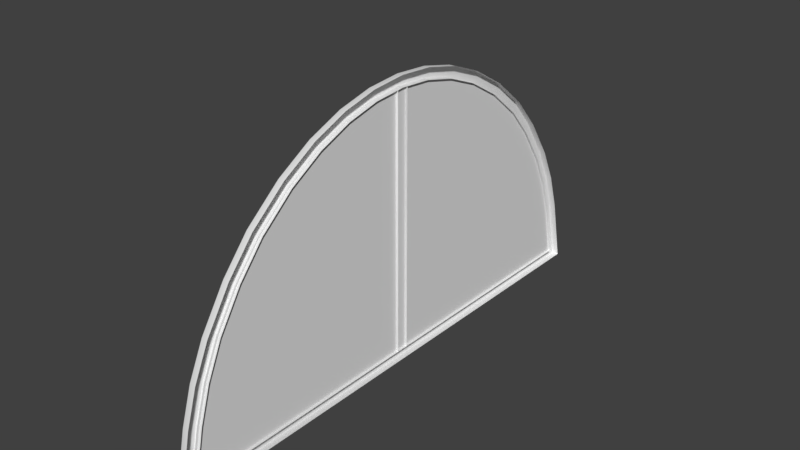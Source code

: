 # Source: Windows_semicircle.blend  (saved by Blender 2.79.1; exported with 4.5.12 LTS)
import bpy
from mathutils import Matrix  # noqa: F401  (used for matrix-valued properties, if any)

bpy.ops.wm.read_factory_settings(use_empty=True)
scene = bpy.context.scene
scene.name = 'Scene'

# ---- collections
col_collection_3 = bpy.data.collections.new('Collection 3'); scene.collection.children.link(col_collection_3)

# ---- materials (node trees are filled in below, after node groups)
mat_material_test = bpy.data.materials.new('Material_test')
mat_glass = bpy.data.materials.new('Glass')

# ---- node groups
ng_auto_smooth = bpy.data.node_groups.new('Auto Smooth', 'GeometryNodeTree')
_s = ng_auto_smooth.interface.new_socket(name='Geometry', in_out='OUTPUT', socket_type='NodeSocketGeometry')
_s = ng_auto_smooth.interface.new_socket(name='Geometry', in_out='INPUT', socket_type='NodeSocketGeometry')
_s = ng_auto_smooth.interface.new_socket(name='Angle', in_out='INPUT', socket_type='NodeSocketFloat')
_s.subtype = 'ANGLE'
_s.min_value = 0.0
_s.max_value = 3.142
ng_auto_smooth.is_modifier = True
_N = ng_auto_smooth.nodes; _L = ng_auto_smooth.links
n0 = _N.new('NodeGroupOutput'); n0.name = 'Group Output'; n0.location = (480, -100)
n1 = _N.new('NodeGroupInput'); n1.name = 'Group Input'; n1.location = (-420, -300)
n2 = _N.new('NodeGroupInput'); n2.name = 'Group Input.001'; n2.location = (-60, -100)
n3 = _N.new('GeometryNodeSetShadeSmooth'); n3.name = 'Set Shade Smooth'; n3.location = (120, -100)
n3.domain = 'EDGE'
n4 = _N.new('GeometryNodeSetShadeSmooth'); n4.name = 'Set Shade Smooth.001'; n4.location = (300, -100)
n5 = _N.new('GeometryNodeInputMeshEdgeAngle'); n5.name = 'Edge Angle'; n5.location = (-420, -220)
n6 = _N.new('GeometryNodeInputEdgeSmooth'); n6.name = 'Is Edge Smooth'; n6.location = (-60, -160)
n7 = _N.new('GeometryNodeInputShadeSmooth'); n7.name = 'Is Face Smooth'; n7.location = (-240, -340)
n8 = _N.new('FunctionNodeBooleanMath'); n8.name = 'Boolean Math'; n8.location = (-60, -220)
n9 = _N.new('FunctionNodeCompare'); n9.name = 'Compare'; n9.location = (-240, -180)
n9.operation = 'LESS_EQUAL'
_L.new(n5.outputs[0], n9.inputs[0])
_L.new(n4.outputs[0], n0.inputs[0])
_L.new(n1.outputs[1], n9.inputs[1])
_L.new(n9.outputs[0], n8.inputs[0])
_L.new(n7.outputs[0], n8.inputs[1])
_L.new(n2.outputs[0], n3.inputs[0])
_L.new(n6.outputs[0], n3.inputs[1])
_L.new(n3.outputs[0], n4.inputs[0])
_L.new(n8.outputs[0], n3.inputs[2])
n0.is_active_output = True

# ---- material node trees

# ---- world
world_world = bpy.data.worlds.new('World'); scene.world = world_world
world_world.color = (0.05088, 0.05088, 0.05088)
world_world.use_sun_shadow = False
world_world.sun_shadow_jitter_overblur = 0.0
world_world.cycles.sampling_method = 'MANUAL'

# ---- meshes
me_windows_semicircle = bpy.data.meshes.new('Windows_semicircle')
me_windows_semicircle.from_pydata([(0.01965, 4.768e-07, 0.7293), (0.01965, -0.1563, 0.7173), (0.01965, -1.189, -0.5145), (0.01965, -0.9, 0.2541), (0.01965, 1.189, -0.5145), (0.01965, -0.7814, 0.3929), (0.01965, 0.1563, 0.7173), (0.01965, -0.4688, 0.6174), (0.01965, 0.9, 0.2541), (0.01965, 0.7814, 0.3929), (0.01965, 0.6251, 0.5239), (0.01965, 0.4688, 0.6174), (0.01965, -0.3125, 0.6806), (0.01965, 0.3125, 0.6806), (0.01965, -0.6251, 0.5239), (0.01965, 0.1486, 0.6682), (0.01965, 0.001352, 0.6796), (0.01965, 0.8536, 0.2238), (0.01965, 0.2959, 0.6332), (0.01965, 0.4436, 0.5729), (0.01965, 0.5918, 0.4834), (0.01965, 0.7404, 0.3576), (0.01965, 1.118, -0.465), (0.01965, -0.4409, 0.5729), (0.01965, -0.5891, 0.4834), (0.01965, -0.7377, 0.3576), (0.01965, -0.8509, 0.2238), (0.01965, -1.116, -0.465), (0.01965, -0.2932, 0.6332), (0.01965, -0.1459, 0.6682), (-0.009169, 0.1486, 0.6682), (-0.009169, 0.001353, 0.6796), (-0.009169, 0.8536, 0.2238), (-0.009169, 0.2959, 0.6332), (-0.009169, 0.4436, 0.5729), (-0.009169, 0.5918, 0.4834), (-0.009169, 0.7404, 0.3576), (-0.009169, 1.118, -0.465), (-0.009169, -0.4409, 0.5729), (-0.009169, -0.5891, 0.4834), (-0.009169, -0.7377, 0.3576), (-0.009169, -0.8509, 0.2238), (-0.009169, -1.116, -0.465), (-0.009169, -0.2932, 0.6332), (-0.009169, -0.1459, 0.6682), (-0.009169, 0.1563, 0.7173), (-0.009169, 9.537e-07, 0.7293), (-0.009169, 0.9, 0.2541), (-0.009169, 0.3125, 0.6806), (-0.009169, 0.4688, 0.6174), (-0.009169, 0.6251, 0.5239), (-0.009169, 0.7814, 0.3929), (-0.009169, 1.189, -0.5145), (-0.009169, -0.4688, 0.6174), (-0.009169, -0.6251, 0.5239), (-0.009169, -0.7814, 0.3929), (-0.009169, -0.9, 0.2541), (-0.009169, -1.189, -0.5145), (-0.009169, -0.3125, 0.6806), (-0.009169, -0.1563, 0.7173), (0.01965, 1.128, -0.2237), (0.01965, 1.012, 0.08048), (0.01965, 1.08, -0.06782), (0.01965, -1.012, 0.08048), (0.01965, -1.128, -0.2237), (0.01965, -1.08, -0.06782), (0.01965, 0.9569, 0.06261), (0.01965, 1.072, -0.2416), (0.01965, 1.024, -0.08569), (0.01965, -1.069, -0.2416), (0.01965, -0.9542, 0.06261), (0.01965, -1.021, -0.08569), (-0.009169, 1.072, -0.2416), (-0.009169, 0.9569, 0.06261), (-0.009169, 1.024, -0.08569), (-0.009169, -0.9542, 0.06261), (-0.009169, -1.069, -0.2416), (-0.009169, -1.021, -0.08569), (-0.009169, 1.128, -0.2237), (-0.009169, 1.012, 0.08048), (-0.009169, 1.08, -0.06782), (-0.009169, -1.128, -0.2237), (-0.009169, -1.012, 0.08048), (-0.009169, -1.08, -0.06782), (0.01965, 0.02746, 0.6775), (0.01965, -0.02746, 0.6775), (-0.009169, 0.02747, 0.6775), (-0.009169, -0.02746, 0.6775), (0.01965, 0.02746, -0.465), (0.01965, -0.02746, -0.465), (-0.009169, 0.02747, -0.465), (-0.009169, -0.02746, -0.465), (0.01965, 1.431e-06, 0.6796), (-0.009169, 1.431e-06, 0.6796), (-0.009169, 1.431e-06, -0.4649), (0.008165, 0.1486, 0.6682), (0.008165, 0.001352, 0.6796), (0.008165, 0.8536, 0.2238), (0.008165, 0.2959, 0.6332), (0.008165, 0.4436, 0.5729), (0.008165, 0.5918, 0.4834), (0.008165, 0.7404, 0.3576), (0.008165, 1.118, -0.465), (0.008165, -0.4467, 0.5729), (0.008165, -0.5963, 0.4834), (0.008165, -0.7464, 0.3576), (0.008165, -0.8606, 0.2238), (0.008165, -1.128, -0.465), (0.008165, -0.2975, 0.6332), (0.008165, -0.1487, 0.6682), (0.008165, 1.072, -0.2416), (0.008165, 0.9569, 0.06261), (0.008165, 1.024, -0.08569), (0.008165, -0.965, 0.06261), (0.008165, -1.081, -0.2416), (0.008165, -1.033, -0.08569)], [], [(11, 10, 50, 49), (26, 70, 75, 41), (13, 11, 49, 48), (4, 2, 57, 52), (17, 21, 36, 32), (6, 13, 48, 45), (1, 0, 46, 59), (21, 20, 35, 36), (60, 4, 52, 78), (5, 14, 54, 55), (20, 19, 34, 35), (0, 6, 45, 46), (12, 1, 59, 58), (19, 18, 33, 34), (27, 22, 37, 42), (7, 12, 58, 53), (18, 15, 30, 33), (31, 46, 45, 30), (72, 78, 52, 37), (30, 45, 48, 33), (33, 48, 49, 34), (34, 49, 50, 35), (35, 50, 51, 36), (36, 51, 47, 32), (75, 82, 56, 41), (39, 54, 53, 38), (41, 56, 55, 40), (42, 57, 81, 76), (38, 53, 58, 43), (43, 58, 59, 44), (40, 55, 54, 39), (44, 59, 46, 31), (37, 52, 57, 42), (23, 24, 39, 38), (10, 9, 51, 50), (25, 26, 41, 40), (9, 8, 47, 51), (69, 27, 42, 76), (63, 3, 56, 82), (32, 47, 79, 73), (14, 7, 53, 54), (28, 23, 38, 43), (3, 5, 55, 56), (29, 28, 43, 44), (15, 16, 31, 30), (2, 64, 81, 57), (24, 25, 40, 39), (22, 67, 72, 37), (66, 17, 32, 73), (16, 29, 44, 31), (60, 78, 80, 62), (62, 80, 79, 61), (73, 79, 80, 74), (74, 80, 78, 72), (82, 75, 77, 83), (83, 77, 76, 81), (66, 73, 74, 68), (68, 74, 72, 67), (69, 76, 77, 71), (71, 77, 75, 70), (81, 64, 65, 83), (83, 65, 63, 82), (8, 61, 79, 47), (93, 87, 85, 92), (84, 88, 90, 86), (93, 94, 91, 87), (87, 91, 89, 85), (86, 90, 94, 93), (86, 93, 92, 84), (110, 102, 107, 114), (112, 110, 114, 115), (111, 112, 115, 113), (97, 111, 113, 106), (101, 97, 106, 105), (100, 101, 105, 104), (99, 100, 104, 103), (98, 99, 103, 108), (95, 98, 108, 109), (95, 109, 96)])
me_windows_semicircle.polygons.foreach_set('use_smooth', [True] * 79)
me_windows_semicircle.polygons.foreach_set('material_index', [0, 0, 0, 0, 0, 0, 0, 0, 0, 0, 0, 0, 0, 0, 0, 0, 0, 0, 0, 0, 0, 0, 0, 0, 0, 0, 0, 0, 0, 0, 0, 0, 0, 0, 0, 0, 0, 0, 0, 0, 0, 0, 0, 0, 0, 0, 0, 0, 0, 0, 0, 0, 0, 0, 0, 0, 0, 0, 0, 0, 0, 0, 0, 0, 0, 0, 0, 0, 0, 1, 1, 1, 1, 1, 1, 1, 1, 1, 0])
_ca = me_windows_semicircle.color_attributes.new('Col', 'BYTE_COLOR', 'CORNER')
_ca.data.foreach_set('color', [1.0, 1.0, 1.0, 1.0, 1.0, 1.0, 1.0, 1.0, 1.0, 1.0, 1.0, 1.0, 1.0, 1.0, 1.0, 1.0, 1.0, 1.0, 1.0, 1.0, 1.0, 1.0, 1.0, 1.0, 1.0, 1.0, 1.0, 1.0, 1.0, 1.0, 1.0, 1.0, 1.0, 1.0, 1.0, 1.0, 1.0, 1.0, 1.0, 1.0, 1.0, 1.0, 1.0, 1.0, 1.0, 1.0, 1.0, 1.0, 1.0, 1.0, 1.0, 1.0, 1.0, 1.0, 1.0, 1.0, 1.0, 1.0, 1.0, 1.0, 1.0, 1.0, 1.0, 1.0, 1.0, 1.0, 1.0, 1.0, 1.0, 1.0, 1.0, 1.0, 1.0, 1.0, 1.0, 1.0, 1.0, 1.0, 1.0, 1.0, 1.0, 1.0, 1.0, 1.0, 1.0, 1.0, 1.0, 1.0, 1.0, 1.0, 1.0, 1.0, 1.0, 1.0, 1.0, 1.0, 1.0, 1.0, 1.0, 1.0, 1.0, 1.0, 1.0, 1.0, 1.0, 1.0, 1.0, 1.0, 1.0, 1.0, 1.0, 1.0, 1.0, 1.0, 1.0, 1.0, 1.0, 1.0, 1.0, 1.0, 1.0, 1.0, 1.0, 1.0, 1.0, 1.0, 1.0, 1.0, 1.0, 1.0, 1.0, 1.0, 1.0, 1.0, 1.0, 1.0, 1.0, 1.0, 1.0, 1.0, 1.0, 1.0, 1.0, 1.0, 1.0, 1.0, 1.0, 1.0, 1.0, 1.0, 1.0, 1.0, 1.0, 1.0, 1.0, 1.0, 1.0, 1.0, 1.0, 1.0, 1.0, 1.0, 1.0, 1.0, 1.0, 1.0, 1.0, 1.0, 1.0, 1.0, 1.0, 1.0, 1.0, 1.0, 1.0, 1.0, 1.0, 1.0, 1.0, 1.0, 1.0, 1.0, 1.0, 1.0, 1.0, 1.0, 1.0, 1.0, 1.0, 1.0, 1.0, 1.0, 1.0, 1.0, 1.0, 1.0, 1.0, 1.0, 1.0, 1.0, 1.0, 1.0, 1.0, 1.0, 1.0, 1.0, 1.0, 1.0, 1.0, 1.0, 1.0, 1.0, 1.0, 1.0, 1.0, 1.0, 1.0, 1.0, 1.0, 1.0, 1.0, 1.0, 1.0, 1.0, 1.0, 1.0, 1.0, 1.0, 1.0, 1.0, 1.0, 1.0, 1.0, 1.0, 1.0, 1.0, 1.0, 1.0, 1.0, 1.0, 1.0, 1.0, 1.0, 1.0, 1.0, 1.0, 1.0, 1.0, 1.0, 1.0, 1.0, 1.0, 1.0, 1.0, 1.0, 1.0, 1.0, 1.0, 1.0, 1.0, 1.0, 1.0, 1.0, 1.0, 1.0, 1.0, 1.0, 1.0, 1.0, 1.0, 1.0, 1.0, 1.0, 1.0, 1.0, 1.0, 1.0, 1.0, 1.0, 1.0, 1.0, 1.0, 1.0, 1.0, 1.0, 1.0, 1.0, 1.0, 1.0, 1.0, 1.0, 1.0, 1.0, 1.0, 1.0, 1.0, 1.0, 1.0, 1.0, 1.0, 1.0, 1.0, 1.0, 1.0, 1.0, 1.0, 1.0, 1.0, 1.0, 1.0, 1.0, 1.0, 1.0, 1.0, 1.0, 1.0, 1.0, 1.0, 1.0, 1.0, 1.0, 1.0, 1.0, 1.0, 1.0, 1.0, 1.0, 1.0, 1.0, 1.0, 1.0, 1.0, 1.0, 1.0, 1.0, 1.0, 1.0, 1.0, 1.0, 1.0, 1.0, 1.0, 1.0, 1.0, 1.0, 1.0, 1.0, 1.0, 1.0, 1.0, 1.0, 1.0, 1.0, 1.0, 1.0, 1.0, 1.0, 1.0, 1.0, 1.0, 1.0, 1.0, 1.0, 1.0, 1.0, 1.0, 1.0, 1.0, 1.0, 1.0, 1.0, 1.0, 1.0, 1.0, 1.0, 1.0, 1.0, 1.0, 1.0, 1.0, 1.0, 1.0, 1.0, 1.0, 1.0, 1.0, 1.0, 1.0, 1.0, 1.0, 1.0, 1.0, 1.0, 1.0, 1.0, 1.0, 1.0, 1.0, 1.0, 1.0, 1.0, 1.0, 1.0, 1.0, 1.0, 1.0, 1.0, 1.0, 1.0, 1.0, 1.0, 1.0, 1.0, 1.0, 1.0, 1.0, 1.0, 1.0, 1.0, 1.0, 1.0, 1.0, 1.0, 1.0, 1.0, 1.0, 1.0, 1.0, 1.0, 1.0, 1.0, 1.0, 1.0, 1.0, 1.0, 1.0, 1.0, 1.0, 1.0, 1.0, 1.0, 1.0, 1.0, 1.0, 1.0, 1.0, 1.0, 1.0, 1.0, 1.0, 1.0, 1.0, 1.0, 1.0, 1.0, 1.0, 1.0, 1.0, 1.0, 1.0, 1.0, 1.0, 1.0, 1.0, 1.0, 1.0, 1.0, 1.0, 1.0, 1.0, 1.0, 1.0, 1.0, 1.0, 1.0, 1.0, 1.0, 1.0, 1.0, 1.0, 1.0, 1.0, 1.0, 1.0, 1.0, 1.0, 1.0, 1.0, 1.0, 1.0, 1.0, 1.0, 1.0, 1.0, 1.0, 1.0, 1.0, 1.0, 1.0, 1.0, 1.0, 1.0, 1.0, 1.0, 1.0, 1.0, 1.0, 1.0, 1.0, 1.0, 1.0, 1.0, 1.0, 1.0, 1.0, 1.0, 1.0, 1.0, 1.0, 1.0, 1.0, 1.0, 1.0, 1.0, 1.0, 1.0, 1.0, 1.0, 1.0, 1.0, 1.0, 1.0, 1.0, 1.0, 1.0, 1.0, 1.0, 1.0, 1.0, 1.0, 1.0, 1.0, 1.0, 1.0, 1.0, 1.0, 1.0, 1.0, 1.0, 1.0, 1.0, 1.0, 1.0, 1.0, 1.0, 1.0, 1.0, 1.0, 1.0, 1.0, 1.0, 1.0, 1.0, 1.0, 1.0, 1.0, 1.0, 1.0, 1.0, 1.0, 1.0, 1.0, 1.0, 1.0, 1.0, 1.0, 1.0, 1.0, 1.0, 1.0, 1.0, 1.0, 1.0, 1.0, 1.0, 1.0, 1.0, 1.0, 1.0, 1.0, 1.0, 1.0, 1.0, 1.0, 1.0, 1.0, 1.0, 1.0, 1.0, 1.0, 1.0, 1.0, 1.0, 1.0, 1.0, 1.0, 1.0, 1.0, 1.0, 1.0, 1.0, 1.0, 1.0, 1.0, 1.0, 1.0, 1.0, 1.0, 1.0, 1.0, 1.0, 1.0, 1.0, 1.0, 1.0, 1.0, 1.0, 1.0, 1.0, 1.0, 1.0, 1.0, 1.0, 1.0, 1.0, 1.0, 1.0, 1.0, 1.0, 1.0, 1.0, 1.0, 1.0, 1.0, 1.0, 1.0, 1.0, 1.0, 1.0, 1.0, 1.0, 1.0, 1.0, 1.0, 1.0, 1.0, 1.0, 1.0, 1.0, 1.0, 1.0, 1.0, 1.0, 1.0, 1.0, 1.0, 1.0, 1.0, 1.0, 1.0, 1.0, 1.0, 1.0, 1.0, 1.0, 1.0, 1.0, 1.0, 1.0, 1.0, 1.0, 1.0, 1.0, 1.0, 1.0, 1.0, 1.0, 1.0, 1.0, 1.0, 1.0, 1.0, 1.0, 1.0, 1.0, 1.0, 1.0, 1.0, 1.0, 1.0, 1.0, 1.0, 1.0, 1.0, 1.0, 1.0, 1.0, 1.0, 1.0, 1.0, 1.0, 1.0, 1.0, 1.0, 1.0, 1.0, 1.0, 1.0, 1.0, 1.0, 1.0, 1.0, 1.0, 1.0, 1.0, 1.0, 1.0, 1.0, 1.0, 1.0, 1.0, 1.0, 1.0, 1.0, 1.0, 1.0, 1.0, 1.0, 1.0, 1.0, 1.0, 1.0, 1.0, 1.0, 1.0, 1.0, 1.0, 1.0, 1.0, 1.0, 1.0, 1.0, 1.0, 1.0, 1.0, 1.0, 1.0, 1.0, 1.0, 1.0, 1.0, 1.0, 1.0, 1.0, 1.0, 1.0, 1.0, 1.0, 1.0, 1.0, 1.0, 1.0, 1.0, 1.0, 1.0, 1.0, 1.0, 1.0, 1.0, 1.0, 1.0, 1.0, 1.0, 1.0, 1.0, 1.0, 1.0, 1.0, 1.0, 1.0, 1.0, 1.0, 1.0, 1.0, 1.0, 1.0, 1.0, 1.0, 1.0, 1.0, 1.0, 1.0, 1.0, 1.0, 1.0, 1.0, 1.0, 1.0, 1.0, 1.0, 1.0, 1.0, 1.0, 1.0, 1.0, 1.0, 1.0, 1.0, 1.0, 1.0, 1.0, 1.0, 1.0, 1.0, 1.0, 1.0, 1.0, 1.0, 1.0, 1.0, 1.0, 1.0, 1.0, 1.0, 1.0, 1.0, 1.0, 1.0, 1.0, 1.0, 1.0, 1.0, 1.0, 1.0, 1.0, 1.0, 1.0, 1.0, 1.0, 1.0, 1.0, 1.0, 1.0, 1.0, 1.0, 1.0, 1.0, 1.0, 1.0, 1.0, 1.0, 1.0, 1.0, 1.0, 1.0, 1.0, 1.0, 1.0, 1.0, 1.0, 1.0, 1.0, 1.0, 1.0, 1.0, 1.0, 1.0, 1.0, 1.0, 1.0, 1.0, 1.0, 1.0, 1.0, 1.0, 1.0, 1.0, 1.0, 1.0, 1.0, 1.0, 1.0, 1.0, 1.0, 1.0, 1.0, 1.0, 1.0, 1.0, 1.0, 1.0, 1.0, 1.0, 1.0, 1.0, 1.0, 1.0, 1.0, 1.0, 1.0, 1.0, 1.0, 1.0, 1.0, 1.0, 1.0, 1.0, 1.0, 1.0, 1.0, 1.0, 1.0, 1.0, 1.0, 1.0, 1.0, 1.0, 1.0, 1.0, 1.0, 1.0, 1.0, 1.0, 1.0, 1.0, 1.0, 1.0, 1.0, 1.0, 1.0, 1.0, 1.0, 1.0, 1.0, 1.0, 1.0, 1.0, 1.0, 1.0, 1.0, 1.0, 1.0, 1.0, 1.0, 1.0, 1.0, 1.0, 1.0, 1.0, 1.0, 1.0, 1.0, 1.0, 1.0, 1.0, 1.0, 1.0, 1.0, 1.0, 1.0, 1.0, 1.0, 1.0, 1.0, 1.0, 1.0, 1.0, 1.0, 1.0, 1.0, 1.0, 1.0, 1.0, 1.0, 1.0, 1.0, 1.0, 1.0, 1.0, 1.0, 1.0, 1.0, 1.0, 1.0, 1.0, 1.0, 1.0, 1.0, 1.0, 1.0, 1.0, 1.0, 1.0, 1.0, 1.0, 1.0, 1.0, 1.0, 1.0, 1.0, 1.0, 1.0, 1.0, 1.0, 1.0, 1.0, 1.0, 1.0, 1.0, 1.0, 1.0, 1.0, 1.0, 1.0, 1.0, 1.0, 1.0, 1.0, 1.0, 1.0, 1.0, 1.0, 1.0, 1.0, 1.0, 1.0, 1.0, 1.0, 1.0, 1.0, 1.0, 1.0, 1.0, 1.0, 1.0, 1.0, 1.0, 1.0, 1.0, 1.0, 1.0, 1.0, 1.0, 1.0, 1.0, 1.0, 1.0, 1.0, 1.0, 1.0, 1.0, 1.0, 1.0, 1.0, 1.0, 1.0, 1.0, 1.0, 1.0, 1.0, 1.0, 1.0, 1.0, 1.0, 1.0, 1.0, 1.0, 1.0, 1.0, 1.0, 1.0, 1.0, 1.0, 1.0, 1.0, 1.0, 1.0, 1.0, 1.0, 1.0, 1.0, 1.0, 1.0, 1.0, 1.0, 1.0, 1.0, 1.0, 1.0, 1.0, 1.0, 1.0, 1.0, 1.0, 1.0, 1.0, 1.0, 1.0, 1.0, 1.0, 1.0, 1.0, 1.0, 1.0, 1.0, 1.0, 1.0, 1.0, 1.0, 1.0, 1.0, 1.0, 1.0, 1.0, 1.0, 1.0, 1.0, 1.0, 1.0, 1.0, 1.0, 1.0, 1.0, 1.0, 1.0, 1.0, 1.0, 1.0, 1.0, 1.0, 1.0, 1.0, 1.0, 1.0, 1.0, 1.0, 1.0, 1.0, 1.0, 1.0, 1.0, 1.0, 1.0, 1.0, 1.0, 1.0, 1.0, 1.0, 1.0, 1.0, 1.0, 1.0, 1.0, 1.0, 1.0, 1.0, 1.0, 1.0, 1.0, 1.0, 1.0, 1.0, 1.0, 1.0, 1.0, 1.0, 1.0, 1.0, 1.0, 1.0, 1.0, 1.0, 1.0, 1.0, 1.0, 1.0, 1.0, 1.0, 1.0, 1.0, 1.0, 1.0, 1.0, 1.0, 1.0, 1.0, 1.0, 1.0, 1.0, 1.0, 1.0, 1.0, 1.0, 1.0, 1.0, 1.0, 1.0, 1.0, 1.0, 1.0, 1.0, 1.0, 1.0, 1.0, 1.0, 1.0, 1.0, 1.0, 1.0, 1.0, 1.0, 1.0, 1.0, 1.0, 1.0, 1.0, 1.0, 1.0, 1.0, 1.0, 1.0, 1.0, 1.0, 1.0, 1.0, 1.0, 1.0, 1.0, 1.0, 1.0, 1.0, 1.0, 1.0, 1.0, 1.0, 1.0, 1.0, 1.0, 1.0, 1.0, 1.0, 1.0, 1.0, 1.0, 1.0, 1.0, 1.0, 1.0, 1.0, 1.0])
me_windows_semicircle.materials.append(mat_material_test)
me_windows_semicircle.materials.append(mat_glass)
me_windows_semicircle.use_remesh_preserve_volume = False
me_windows_semicircle.use_remesh_preserve_attributes = False
me_windows_semicircle.use_mirror_vertex_groups = False
me_windows_semicircle.update()

# ---- objects
ob_window_semicircle_01 = bpy.data.objects.new('Window_semicircle_01', me_windows_semicircle)

# ---- transforms, parenting, visibility, modifiers, constraints
ob_window_semicircle_01.location = (0.0, 0.0, 0.0)
ob_window_semicircle_01.lineart.crease_threshold = 0.0
_m = ob_window_semicircle_01.modifiers.new('Bevel', 'BEVEL')
_m.width = 0.0034
_m.width_pct = 0.0034
_m.segments = 2
_m.loop_slide = False
_m.spread = 0.0
_m = ob_window_semicircle_01.modifiers.new('Auto Smooth', 'NODES')
_m.node_group = ng_auto_smooth
_gi = [s.identifier for s in ng_auto_smooth.interface.items_tree if s.item_type == 'SOCKET' and s.in_out == 'INPUT']
_m[_gi[1]] = 0.5236  # Angle

# ---- collection membership
col_collection_3.objects.link(ob_window_semicircle_01)

# ---- scene / render settings (as saved in the file)
scene.frame_start = 0; scene.frame_end = 250; scene.frame_set(0)
scene.render.engine = 'CYCLES'
scene.render.resolution_percentage = 50
scene.render.dither_intensity = 0.0
scene.cycles.use_denoising = False
scene.cycles.samples = 128
scene.cycles.sampling_pattern = 'TABULATED_SOBOL'
scene.cycles.use_adaptive_sampling = False
scene.cycles.use_light_tree = False
scene.view_settings.view_transform = 'Standard'
bpy.context.view_layer.update()

# ---- added for rendering (the .blend has no active camera and no usable light): camera, sun
cam_auto = bpy.data.cameras.new('AutoCamera')
cam_auto.lens = 50.0
cam_auto.sensor_width = 36.0
cam_auto.clip_end = 1000.0
ob_auto_camera = bpy.data.objects.new('AutoCamera', cam_auto)
scene.collection.objects.link(ob_auto_camera)
ob_auto_camera.location = (2.48731, -2.97848, 2.09303)
ob_auto_camera.rotation_euler = (1.09748, -7.21219e-08, 0.694738)
scene.camera = ob_auto_camera
light_auto_sun = bpy.data.lights.new('AutoSun', 'SUN')
light_auto_sun.energy = 3.0
light_auto_sun.angle = 0.0523599
ob_auto_sun = bpy.data.objects.new('AutoSun', light_auto_sun)
scene.collection.objects.link(ob_auto_sun)
ob_auto_sun.rotation_euler = (0.872665, 0.174533, 0.523599)
bpy.context.view_layer.update()
